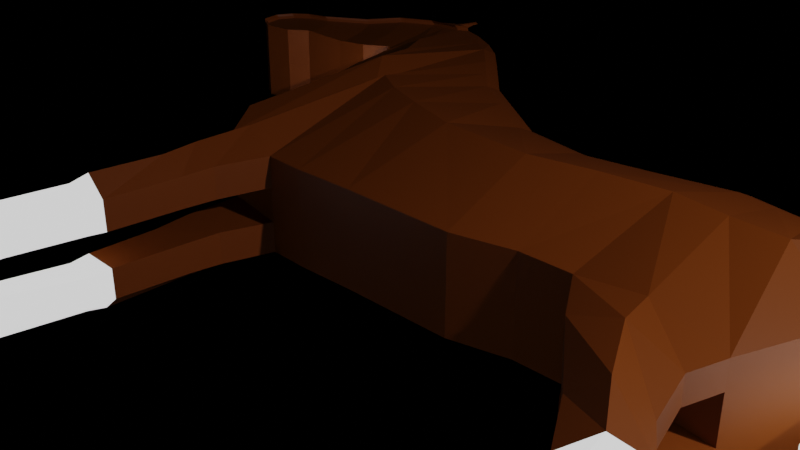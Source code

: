 # Source: cavalo.blend  (saved by Blender 3.3.6; exported with 4.5.12 LTS)
import bpy
from mathutils import Matrix  # noqa: F401  (used for matrix-valued properties, if any)

bpy.ops.wm.read_factory_settings(use_empty=True)
scene = bpy.context.scene
scene.name = 'Scene'

# ---- collections
col_collection = bpy.data.collections.new('Collection'); scene.collection.children.link(col_collection)

# ---- materials (node trees are filled in below, after node groups)
mat_material_003 = bpy.data.materials.new('Material.003')
mat_material_003.use_transparent_shadow = False
mat_material_005 = bpy.data.materials.new('Material.005')
mat_material_005.use_transparent_shadow = False
mat_material_006 = bpy.data.materials.new('Material.006')
mat_material_006.use_transparent_shadow = False

# ---- material node trees
mat_material_003.use_nodes = True; mat_material_003.node_tree.nodes.clear()
_N = mat_material_003.node_tree.nodes; _L = mat_material_003.node_tree.links
n0 = _N.new('ShaderNodeBsdfPrincipled'); n0.name = 'Principled BSDF'; n0.location = (10, 300)
n0.distribution = 'GGX'
n0.subsurface_method = 'RANDOM_WALK_SKIN'
n0.inputs[0].default_value = (0.2738, 0.061, 0.004149, 1.0)
n0.inputs[3].default_value = 1.45
n0.inputs[27].default_value = (0.0, 0.0, 0.0, 1.0)
n0.inputs[28].default_value = 1.0
n1 = _N.new('ShaderNodeOutputMaterial'); n1.name = 'Material Output'; n1.location = (300, 300)
_L.new(n0.outputs[0], n1.inputs[0])
n1.is_active_output = True
mat_material_005.use_nodes = True; mat_material_005.node_tree.nodes.clear()
_N = mat_material_005.node_tree.nodes; _L = mat_material_005.node_tree.links
n0 = _N.new('ShaderNodeBsdfPrincipled'); n0.name = 'Principled BSDF'; n0.location = (10, 300)
n0.distribution = 'GGX'
n0.subsurface_method = 'RANDOM_WALK_SKIN'
n0.inputs[0].default_value = (0.04696, 0.04696, 0.04696, 1.0)
n0.inputs[3].default_value = 1.45
n0.inputs[28].default_value = 1.0
n1 = _N.new('ShaderNodeOutputMaterial'); n1.name = 'Material Output'; n1.location = (300, 300)
_L.new(n0.outputs[0], n1.inputs[0])
n1.is_active_output = True
mat_material_006.use_nodes = True; mat_material_006.node_tree.nodes.clear()
_N = mat_material_006.node_tree.nodes; _L = mat_material_006.node_tree.links
n0 = _N.new('ShaderNodeBsdfPrincipled'); n0.name = 'Principled BSDF'; n0.location = (10, 300)
n0.distribution = 'GGX'
n0.subsurface_method = 'RANDOM_WALK_SKIN'
n0.inputs[0].default_value = (0.0, 0.0, 0.0, 1.0)
n0.inputs[3].default_value = 1.45
n0.inputs[27].default_value = (0.0, 0.0, 0.0, 1.0)
n0.inputs[28].default_value = 1.0
n1 = _N.new('ShaderNodeOutputMaterial'); n1.name = 'Material Output'; n1.location = (300, 300)
_L.new(n0.outputs[0], n1.inputs[0])
n1.is_active_output = True

# ---- cameras
cam_camera = bpy.data.cameras.new('Camera')
cam_camera.clip_end = 100.0
cam_camera.ortho_scale = 7.314

# ---- lights
light_light = bpy.data.lights.new('Light', 'POINT')
light_light.transmission_factor = 0.0
light_light.energy = 1000.0
light_light.shadow_soft_size = 0.1
light_light.shadow_maximum_resolution = 0.006
light_light.use_absolute_resolution = True

# ---- meshes
me_plane = bpy.data.meshes.new('Plane')
me_plane.from_pydata([(0.8119, 0.3427, 0.139), (0.9576, 0.3485, 0.139), (0.7537, 0.9037, 0.139), (0.9751, 0.9561, 0.139), (0.6433, 0.2962, 0.139), (0.5561, 0.863, 0.139), (0.3178, 0.2846, 0.139), (0.3352, 0.8921, 0.139), (0.1434, 0.273, 0.139), (0.1725, 0.9967, 0.139), (0.02715, 0.273, 0.139), (0.04459, 1.078, 0.139), (-0.1821, 0.3078, 0.139), (-0.1182, 1.247, 0.139), (-0.2693, 0.4299, 0.1581), (-0.2112, 1.339, 0.139), (-0.2751, 0.6624, 0.154), (-0.2925, 1.397, 0.1296), (-0.3681, 0.9065, 0.147), (-0.3855, 1.444, 0.1252), (-0.432, 1.122, 0.139), (-0.4553, 1.467, 0.1257), (-0.4785, 1.162, 0.1192), (-0.5715, 1.467, 0.1192), (-0.5483, 1.116, 0.1192), (-0.6762, 1.409, 0.1192), (-0.6587, 1.104, 0.1109), (-0.7634, 1.327, 0.1109), (-0.7974, 1.08, 0.1219), (-0.8672, 1.216, 0.1219), (-0.8555, 1.034, 0.1219), (-0.9311, 1.19, 0.1227), (-0.9485, 1.017, 0.1219), (-0.9834, 1.153, 0.121), (-0.9947, 1.042, 0.1219), (-1.008, 1.103, 0.1213), (1.353, 0.3078, 0.139), (1.184, 0.927, 0.139), (1.446, 0.5791, 0.139), (1.311, 0.8411, 0.139), (1.446, 0.6921, 0.139), (1.392, 0.8119, 0.139), (0.8119, 0.3427, 0.0), (0.9576, 0.3485, 0.0), (0.7537, 0.9593, 0.0), (0.9751, 1.012, 0.0), (0.6433, 0.2962, 0.0), (0.5561, 0.9186, 0.0), (0.3178, 0.2846, 0.0), (0.3352, 0.9477, 0.0), (0.1434, 0.273, 0.0), (0.1725, 1.052, 0.0), (0.02715, 0.273, 0.0), (0.04459, 1.134, 0.0), (-0.1821, 0.3078, 0.0), (-0.1182, 1.302, 0.0), (-0.2693, 0.4299, 0.0), (-0.2112, 1.395, 0.0), (-0.2751, 0.6624, 0.0), (-0.2925, 1.453, 0.0), (-0.3681, 0.9065, 0.0), (-0.3855, 1.5, 0.0), (-0.432, 1.122, 0.0), (-0.4553, 1.523, 0.0), (-0.4785, 1.162, 0.0), (-0.5715, 1.523, 0.0), (-0.5483, 1.116, 0.0), (-0.6762, 1.465, 0.0), (-0.6587, 1.104, 0.0), (-0.7634, 1.384, 0.0), (-0.7982, 1.081, 0.0), (-0.868, 1.273, 0.0), (-0.8564, 1.034, 0.0), (-0.9261, 1.227, 0.0), (-0.9494, 1.017, 0.0), (-0.9901, 1.174, 0.0), (-0.9901, 1.04, 0.0), (-1.013, 1.116, 0.0), (1.353, 0.3078, 0.0), (1.184, 0.9826, 0.0), (1.446, 0.5791, 0.0), (1.311, 0.8967, 0.0), (1.446, 0.6921, 0.0), (1.392, 0.8119, 0.0), (-0.1708, 0.1367, 0.139), (-0.01474, 0.1298, 0.139), (1.424, -0.5596, 0.06454), (1.354, -0.6286, 0.0531), (-0.1517, 0.02178, 0.1361), (-0.02422, 0.03816, 0.1361), (1.431, -0.4893, 0.06473), (1.437, -0.03872, 0.06062), (-0.1569, -0.1686, 0.1361), (-0.03913, -0.1716, 0.1361), (1.439, -0.254, 0.06417), (1.372, -0.6825, 0.05897), (-0.1535, -0.2231, 0.1361), (-0.04051, -0.2213, 0.1361), (1.31, -0.6839, 0.06112), (-0.1648, -0.4159, 0.1361), (-0.08572, -0.4092, 0.1361), (-0.1923, -0.5287, 0.1361), (-0.09391, -0.5317, 0.1361), (-0.2527, -0.6065, 0.1361), (-0.1639, -0.5949, 0.1361), (1.248, -0.6854, 0.06882), (1.303, -0.1385, 0.05245), (-0.2909, -0.6772, 0.1361), (-0.1537, -0.6656, 0.1361), (1.264, -0.646, 0.05713), (1.356, -0.4922, 0.04966), (1.051, 0.2092, 0.139), (1.325, 0.2073, 0.139), (1.214, 0.001252, 0.139), (1.372, 0.0526, 0.139), (1.303, -0.1385, 0.139), (1.437, -0.03872, 0.139), (1.359, -0.2714, 0.139), (1.439, -0.254, 0.139), (1.356, -0.4922, 0.139), (1.431, -0.4893, 0.139), (1.334, -0.5528, 0.139), (1.424, -0.5596, 0.139), (1.264, -0.646, 0.139), (1.354, -0.6286, 0.139), (1.248, -0.6854, 0.139), (1.372, -0.6825, 0.139), (0.8119, 0.3427, 0.1119), (0.6433, 0.2962, 0.1119), (-0.432, 1.122, 0.1119), (-0.4785, 1.162, 0.0), (1.311, 0.8967, 0.1119), (1.392, 0.8119, 0.1119), (-0.2112, 1.395, 0.1119), (-0.1182, 1.302, 0.1119), (-0.9901, 1.174, 0.0), (-0.9261, 1.227, 0.0), (-0.1821, 0.3078, 0.1119), (-0.2693, 0.4299, 0.1119), (-0.8564, 1.034, 0.0), (-0.9494, 1.017, 0.0), (0.3352, 0.9477, 0.1119), (0.5561, 0.9186, 0.1119), (-0.6762, 1.465, 0.0), (-0.5715, 1.523, 0.0), (-0.9956, 1.042, 0.0), (-1.013, 1.116, 0.0), (0.3178, 0.2846, 0.1119), (-0.5483, 1.116, 0.0), (-0.2925, 1.453, 0.1119), (-0.2751, 0.6624, 0.1119), (0.1725, 1.052, 0.1119), (-0.7634, 1.384, 0.0), (0.1434, 0.273, 0.1119), (-0.6587, 1.104, 0.0), (-0.3855, 1.5, 0.1119), (1.353, 0.3078, 0.1119), (0.9576, 0.3485, 0.1119), (-0.3681, 0.9065, 0.1119), (0.9751, 1.012, 0.1119), (1.184, 0.9826, 0.1119), (0.04459, 1.134, 0.1119), (-0.868, 1.273, 0.0), (0.02715, 0.273, 0.1119), (-0.7982, 1.081, 0.0), (-0.4553, 1.523, 0.1119), (1.446, 0.5791, 0.1119), (0.7537, 0.9593, 0.1119), (1.446, 0.6921, 0.1119), (-0.1708, 0.1367, 0.1119), (-0.01474, 0.1298, 0.1119), (-0.1517, 0.02178, 0.1106), (-0.02422, 0.03816, 0.1106), (-0.1569, -0.1686, 0.1106), (-0.03913, -0.1716, 0.1106), (-0.1535, -0.2231, 0.1106), (-0.04051, -0.2213, 0.1106), (-0.1648, -0.4159, 0.1106), (-0.08572, -0.4092, 0.1106), (-0.1923, -0.5287, 0.1106), (-0.09391, -0.5317, 0.1106), (-0.2527, -0.6065, 0.1106), (-0.1639, -0.5949, 0.1106), (-0.2909, -0.6772, 0.1106), (-0.1537, -0.6656, 0.1106), (1.325, 0.2073, 0.1119), (1.051, 0.2092, 0.1119), (1.372, 0.0526, 0.1119), (1.214, 0.001252, 0.1119), (1.437, -0.03872, 0.1119), (1.303, -0.1385, 0.1119), (1.439, -0.254, 0.1119), (1.359, -0.2714, 0.1119), (1.431, -0.4893, 0.1119), (1.356, -0.4922, 0.1119), (1.424, -0.5596, 0.1119), (1.334, -0.5528, 0.1119), (1.354, -0.6286, 0.1119), (1.264, -0.646, 0.1119), (1.372, -0.6825, 0.1119), (1.248, -0.6854, 0.1119), (0.7828, 0.651, 0.225), (0.9663, 0.6801, 0.225), (0.5997, 0.6074, 0.225), (0.3265, 0.6161, 0.225), (0.1579, 0.6626, 0.225), (0.03587, 0.7033, 0.225), (-0.1501, 0.8051, 0.1754), (-0.2402, 0.9126, 0.2048), (-0.2838, 1.058, 0.1857), (-0.3768, 1.203, 0.1661), (-0.4437, 1.322, 0.1324), (-0.525, 1.343, 0.1192), (-0.6122, 1.29, 0.1192), (-0.7111, 1.244, 0.1109), (-0.8323, 1.177, 0.1219), (-0.8904, 1.13, 0.1219), (-0.9689, 1.095, 0.1219), (-1.001, 1.078, 0.1219), (1.269, 0.6452, 0.2319), (1.378, 0.7379, 0.2319), (1.419, 0.752, 0.139), (0.7828, 0.651, 0.0), (0.9663, 0.6801, 0.0), (0.5997, 0.6074, 0.0), (0.3265, 0.6161, 0.0), (0.1579, 0.6626, 0.0), (0.03587, 0.7033, 0.0), (-0.1501, 0.8051, 0.0), (-0.2402, 0.9126, 0.0), (-0.2838, 1.058, 0.0), (-0.3768, 1.203, 0.0), (-0.4437, 1.322, 0.0), (-0.525, 1.343, 0.0), (-0.6122, 1.29, 0.0), (-0.7111, 1.244, 0.0), (-0.8331, 1.177, 0.0), (-0.8912, 1.131, 0.0), (-0.9697, 1.096, 0.0), (-1.002, 1.078, 0.0), (1.269, 0.6452, 0.0), (1.378, 0.7379, 0.0), (1.419, 0.752, 0.0), (1.419, 0.752, 0.1119), (-1.002, 1.078, 0.0), (-0.03679, 1.162, 0.139), (-0.07747, 0.2904, 0.1906), (-0.03679, 1.218, 0.0), (-0.07747, 0.2904, 0.0), (-0.09277, 0.1332, 0.1835), (-0.08795, 0.02997, 0.1794), (-0.09802, -0.1701, 0.1865), (-0.09699, -0.2222, 0.1749), (1.359, -0.2714, 0.06043), (-0.1252, -0.4125, 0.1749), (1.334, -0.5528, 0.0518), (-0.1431, -0.5302, 0.1749), (1.051, 0.2092, 0.06269), (-0.2083, -0.6007, 0.1749), (0.9576, 0.3485, 0.05713), (-0.2223, -0.6714, 0.1749), (1.214, 0.001252, 0.06391), (-0.2223, -0.6714, 0.1106), (-0.03679, 1.218, 0.1119), (-0.05713, 0.7542, 0.0), (-0.05713, 0.7542, 0.225), (1.155, 0.3282, 0.1778), (1.08, 0.9415, 0.139), (1.155, 0.3282, 0.0), (1.08, 0.9971, 0.0), (1.188, 0.2083, 0.1926), (1.293, 0.02692, 0.2048), (1.37, -0.08861, 0.1899), (1.399, -0.2627, 0.1778), (1.394, -0.4907, 0.1778), (1.379, -0.5562, 0.1778), (1.309, -0.6373, 0.1778), (1.31, -0.6839, 0.1778), (1.31, -0.6839, 0.1119), (1.08, 0.9971, 0.1119), (1.117, 0.6626, 0.0), (1.117, 0.6626, 0.225), (-0.5134, 1.467, 0.1224), (-0.4553, 1.142, 0.1291), (-0.5134, 1.523, 0.0), (-0.4553, 1.142, 0.0), (-0.5134, 1.523, 0.1089), (-0.4553, 1.142, 0.1002), (-0.4844, 1.333, 0.0), (-0.4844, 1.333, 0.1258), (-0.5134, 1.523, 0.09825), (-0.4967, 1.523, 0.1097), (-0.4964, 1.523, 0.09801), (-0.5134, 1.616, 0.1089), (-0.5067, 1.616, 0.1099), (-0.4967, 1.616, 0.1097), (-0.504, 1.616, 0.1098), (-0.52, 1.518, 0.1221), (-0.5033, 1.518, 0.123), (-0.5069, 1.616, 0.1143), (-0.5042, 1.616, 0.1145), (-0.5195, 1.47, 0.1299), (-0.5776, 1.47, 0.1267), (-0.6822, 1.412, 0.1267), (-0.7694, 1.331, 0.1184), (-0.8732, 1.22, 0.1294), (-0.9372, 1.194, 0.1302), (-0.9894, 1.157, 0.1285), (-1.007, 1.081, 0.1294), (-1.001, 1.046, 0.1294), (-1.014, 1.106, 0.1288), (-0.9322, 1.23, 0.0), (-0.5776, 1.527, 0.0), (-1.019, 1.12, 0.0), (-0.9961, 1.178, 0.0), (-0.6822, 1.469, 0.0), (-1.002, 1.046, 0.0), (-0.7694, 1.387, 0.0), (-0.874, 1.277, 0.0), (-0.4613, 1.47, 0.1332), (-0.4613, 1.527, 0.1194), (-0.5028, 1.527, 0.1173), (-1.008, 1.082, 0.0), (-0.5195, 1.527, 0.1164), (-0.4621, 1.137, 0.1362), (-0.4388, 1.117, 0.1461), (-0.5551, 1.111, 0.1262), (-0.4854, 1.158, 0.1262), (-0.6655, 1.1, 0.118), (-0.8042, 1.076, 0.1289), (-0.8623, 1.029, 0.1289), (-0.9554, 1.012, 0.1289), (-1.002, 1.037, 0.129), (-0.4854, 1.158, 0.0), (-0.9562, 1.012, 0.0), (-0.5551, 1.111, 0.0), (-0.6655, 1.1, 0.0), (-0.805, 1.076, 0.0), (-0.4388, 1.117, 0.119), (-0.8632, 1.03, 0.0), (-1.002, 1.038, 0.0), (-0.4621, 1.137, 0.1072), (-0.5263, 1.466, 0.137), (-0.5844, 1.466, 0.1337), (-0.689, 1.408, 0.1337), (-0.7762, 1.326, 0.1255), (-0.88, 1.215, 0.1364), (-0.944, 1.19, 0.1373), (-0.9962, 1.153, 0.1356), (-1.014, 1.077, 0.1364), (-1.008, 1.041, 0.1365), (-1.02, 1.102, 0.1359), (-0.939, 1.226, 0.0), (-0.5844, 1.522, 0.0), (-1.026, 1.115, 0.0), (-1.003, 1.173, 0.0), (-0.689, 1.464, 0.0), (-1.008, 1.042, 0.0), (-0.7762, 1.383, 0.0), (-0.8808, 1.272, 0.0), (-0.4681, 1.466, 0.1403), (-0.4681, 1.522, 0.1265), (-0.5096, 1.522, 0.1243), (-1.015, 1.077, 0.0), (-0.5263, 1.522, 0.1235), (1.308, 0.901, 0.0), (1.242, 0.9934, 0.0), (1.308, 0.901, 0.1119), (1.242, 0.9934, 0.1119), (1.34, 0.9183, 0.0), (1.354, 0.9887, 0.0), (1.34, 0.9183, 0.1119), (1.354, 0.9887, 0.1119), (1.406, 0.9161, 0.0), (1.455, 0.9948, 0.0), (1.406, 0.9161, 0.1119), (1.455, 0.9948, 0.1119), (1.465, 0.8709, 0.0), (1.558, 0.9742, 0.0), (1.465, 0.8709, 0.1119), (1.558, 0.9742, 0.1119), (1.488, 0.7898, 0.0), (1.628, 0.9286, 0.0), (1.488, 0.7898, 0.1119), (1.628, 0.9286, 0.1119), (1.502, 0.7075, 0.0), (1.685, 0.819, 0.0), (1.502, 0.7075, 0.1119), (1.685, 0.819, 0.1119), (1.538, 0.5656, 0.0), (1.662, 0.6236, 0.0), (1.538, 0.5656, 0.1075), (1.662, 0.6236, 0.1075), (1.532, 0.4345, 0.0), (1.662, 0.4378, 0.0), (1.532, 0.4345, 0.1082), (1.662, 0.4378, 0.1082), (1.547, 0.2146, 0.0), (1.619, 0.2153, 0.0), (1.547, 0.2146, 0.1035), (1.619, 0.2153, 0.1035), (-0.2527, -0.6065, 0.05795), (-0.1535, -0.2231, 0.06084), (-0.1821, 0.3078, 0.05646), (-0.1708, 0.1367, 0.05237), (-0.1923, -0.5287, 0.05571), (-0.1569, -0.1686, 0.05454), (-0.2909, -0.6772, 0.05495), (-0.1648, -0.4159, 0.04632), (-0.1517, 0.02178, 0.05074), (-0.2693, 0.4299, 0.05283), (-0.1537, -0.6656, 0.04811), (-0.08572, -0.4092, 0.04829), (-0.02422, 0.03816, 0.04865), (-0.1648, -0.4159, 0.04711), (-0.09391, -0.5317, 0.04627), (-0.03913, -0.1716, 0.04969), (0.02715, 0.273, 0.05019), (-0.164, -0.4026, 0.04733), (-0.1639, -0.5949, 0.0507), (-0.04051, -0.2213, 0.05518), (-0.01474, 0.1298, 0.04757), (-0.1666, -0.4236, 0.04696), (-0.2223, -0.6714, 0.04728), (1.372, 0.0526, 0.0632), (1.325, 0.2073, 0.06443), (1.353, 0.3078, 0.06457)], [(284, 292)], [(201, 2, 3, 202), (201, 203, 5, 2), (203, 204, 7, 5), (204, 205, 9, 7), (205, 206, 11, 9), (265, 207, 13, 245), (207, 208, 15, 13), (208, 209, 17, 15), (209, 210, 19, 17), (210, 211, 21, 19), (289, 212, 23, 282), (212, 213, 25, 23), (213, 214, 27, 25), (214, 215, 29, 27), (215, 216, 31, 29), (216, 217, 33, 31), (217, 218, 35, 33), (281, 219, 36, 266), (219, 220, 38, 36), (220, 221, 40, 38), (222, 223, 45, 44), (222, 44, 47, 224), (224, 47, 49, 225), (225, 49, 51, 226), (226, 51, 53, 227), (264, 247, 55, 228), (228, 55, 57, 229), (229, 57, 59, 230), (230, 59, 61, 231), (231, 61, 63, 232), (288, 284, 65, 233), (233, 65, 67, 234), (234, 67, 69, 235), (235, 69, 71, 236), (236, 71, 73, 237), (237, 73, 75, 238), (238, 75, 77, 239), (280, 268, 78, 240), (240, 78, 80, 241), (241, 80, 82, 242), (128, 127, 42, 46), (287, 129, 62, 285), (132, 131, 81, 83), (134, 133, 57, 55), (136, 135, 75, 73), (138, 137, 403, 410), (140, 139, 72, 74), (142, 141, 49, 47), (144, 143, 67, 65), (244, 145, 76, 239), (147, 128, 46, 48), (148, 130, 64, 66), (133, 149, 59, 57), (135, 146, 77, 75), (150, 138, 410, 56, 58), (145, 140, 74, 76), (141, 151, 51, 49), (143, 152, 69, 67), (153, 147, 48, 50), (154, 148, 66, 68), (149, 155, 61, 59), (266, 36, 112, 270), (158, 150, 58, 60), (279, 159, 45, 269), (151, 161, 53, 51), (152, 162, 71, 69), (127, 157, 259, 43, 42), (163, 153, 50, 52, 417), (164, 154, 68, 70), (155, 165, 63, 61), (156, 166, 80, 78, 426), (159, 167, 44, 45), (129, 158, 60, 62), (131, 160, 368, 367), (263, 134, 55, 247), (162, 136, 73, 71), (243, 132, 83, 242), (163, 417, 421, 170), (139, 164, 70, 72), (167, 142, 47, 44), (286, 144, 65, 284, 290), (166, 168, 82, 80), (169, 84, 88, 171), (261, 257, 186, 188), (137, 12, 84, 169), (246, 10, 85, 249), (171, 88, 92, 173), (249, 85, 89, 250), (170, 421, 413, 172), (109, 255, 196, 198), (174, 416, 420, 176), (250, 89, 93, 251), (172, 413, 416, 174), (253, 106, 190, 192), (175, 96, 99, 177), (255, 110, 194, 196), (173, 92, 96, 175), (251, 93, 97, 252), (254, 100, 102, 256), (252, 97, 100, 254), (176, 420, 412, 178), (105, 109, 198, 200), (180, 415, 419, 182), (178, 412, 415, 180), (177, 99, 101, 179), (181, 103, 107, 183), (179, 101, 103, 181), (256, 102, 104, 258), (262, 184, 411, 423), (258, 104, 108, 260), (182, 419, 411, 184), (54, 56, 410, 403), (157, 1, 111, 186), (156, 426, 425, 185), (187, 424, 91, 189), (185, 425, 424, 187), (270, 112, 114, 271), (186, 111, 113, 188), (190, 115, 117, 192), (271, 114, 116, 272), (188, 113, 115, 190), (191, 94, 90, 193), (189, 91, 94, 191), (272, 116, 118, 273), (193, 90, 86, 195), (273, 118, 120, 274), (192, 117, 119, 194), (196, 121, 123, 198), (274, 120, 122, 275), (194, 119, 121, 196), (197, 87, 95, 199), (195, 86, 87, 197), (275, 122, 124, 276), (278, 199, 95, 98), (276, 124, 126, 277), (198, 123, 125, 200), (277, 126, 199, 278), (122, 195, 197, 124), (124, 197, 199, 126), (120, 193, 195, 122), (116, 189, 191, 118), (118, 191, 193, 120), (112, 185, 187, 114), (114, 187, 189, 116), (36, 156, 185, 112), (104, 182, 184, 108), (260, 108, 184, 262), (414, 422, 408), (100, 178, 180, 102), (102, 180, 182, 104), (97, 176, 178, 100), (89, 172, 174, 93), (93, 174, 176, 97), (85, 170, 172, 89), (414, 418, 402, 175, 177), (38, 40, 168, 166), (23, 25, 303, 302), (2, 5, 142, 167), (310, 308, 349, 351), (10, 163, 170, 85), (221, 41, 132, 243), (218, 34, 309, 308), (245, 13, 134, 263), (39, 37, 160, 131), (20, 18, 158, 129), (3, 2, 167, 159), (36, 38, 166, 156), (19, 21, 165, 155), (28, 26, 328, 329), (10, 8, 153, 163), (0, 1, 157, 127), (286, 291, 321, 323), (9, 11, 161, 151), (267, 3, 159, 279), (18, 16, 150, 158), (17, 19, 155, 149), (145, 34, 332, 340), (8, 6, 147, 153), (165, 21, 319, 320), (7, 9, 151, 141), (314, 311, 352, 355), (16, 14, 138, 150), (146, 135, 314, 313), (15, 17, 149, 133), (315, 312, 353, 356), (6, 4, 128, 147), (27, 29, 305, 304), (31, 33, 307, 306), (5, 7, 141, 142), (164, 139, 339, 337), (14, 12, 137, 138), (282, 23, 302, 301), (13, 15, 133, 134), (41, 39, 131, 132), (322, 313, 354, 363), (4, 0, 127, 128), (21, 282, 301, 319), (40, 221, 243, 168), (168, 243, 242, 82), (146, 244, 239, 77), (81, 241, 242, 83), (79, 240, 241, 81), (269, 280, 240, 79), (74, 238, 239, 76), (72, 237, 238, 74), (70, 236, 237, 72), (68, 235, 236, 70), (66, 234, 235, 68), (64, 233, 234, 66), (285, 288, 233, 64), (60, 231, 232, 62), (58, 230, 231, 60), (56, 229, 230, 58), (54, 228, 229, 56), (248, 264, 228, 54), (50, 226, 227, 52), (48, 225, 226, 50), (46, 224, 225, 48), (42, 222, 224, 46), (42, 43, 223, 222), (39, 41, 221, 220), (37, 39, 220, 219), (267, 37, 219, 281), (32, 34, 218, 217), (30, 32, 217, 216), (28, 30, 216, 215), (26, 28, 215, 214), (24, 26, 214, 213), (22, 24, 213, 212), (283, 22, 212, 289), (18, 20, 211, 210), (16, 18, 210, 209), (14, 16, 209, 208), (12, 14, 208, 207), (246, 12, 207, 265), (8, 10, 206, 205), (6, 8, 205, 204), (4, 6, 204, 203), (0, 4, 203, 201), (0, 201, 202, 1), (10, 246, 265, 206), (52, 227, 264, 248), (11, 245, 263, 161), (107, 260, 262, 183), (248, 54, 403, 417, 52), (103, 258, 260, 107), (183, 262, 423, 407), (101, 256, 258, 103), (415, 405, 401, 419), (405, 415, 412, 418, 408, 422), (418, 412, 420, 402), (96, 252, 254, 99), (99, 254, 256, 101), (92, 251, 252, 96), (420, 416, 406, 402), (416, 413, 409, 406), (88, 250, 251, 92), (421, 404, 409, 413), (84, 249, 250, 88), (12, 246, 249, 84), (404, 421, 417, 403), (161, 263, 247, 53), (227, 53, 247, 264), (206, 265, 245, 11), (3, 267, 281, 202), (45, 223, 280, 269), (37, 267, 279, 160), (125, 277, 278, 200), (123, 276, 277, 125), (200, 278, 98, 105), (121, 275, 276, 123), (119, 274, 275, 121), (117, 273, 274, 119), (115, 272, 273, 117), (113, 271, 272, 115), (111, 270, 271, 113), (160, 279, 269, 79), (1, 266, 270, 111), (223, 43, 268, 280), (202, 281, 266, 1), (20, 283, 289, 211), (62, 232, 288, 285), (20, 129, 338, 325), (145, 244, 322, 316), (165, 291, 292, 290, 284, 63), (130, 287, 285, 64), (232, 63, 284, 288), (211, 289, 282, 21), (290, 292, 296, 294), (294, 296, 295, 293), (286, 290, 294, 293), (292, 291, 295, 296), (286, 293, 299, 297), (298, 297, 299, 300), (291, 286, 297, 298), (295, 291, 298, 300), (293, 295, 300, 299), (130, 148, 335, 333), (129, 287, 341, 338), (26, 24, 326, 328), (313, 314, 355, 354), (307, 310, 351, 348), (317, 315, 356, 358), (34, 32, 331, 332), (308, 309, 350, 349), (154, 164, 337, 336), (318, 317, 358, 359), (136, 162, 318, 311), (35, 218, 308, 310), (33, 35, 310, 307), (135, 136, 311, 314), (144, 286, 323, 312), (34, 145, 316, 309), (29, 31, 306, 305), (152, 143, 315, 317), (291, 165, 320, 321), (162, 152, 317, 318), (244, 146, 313, 322), (25, 27, 304, 303), (143, 144, 312, 315), (330, 329, 337, 339), (329, 328, 336, 337), (328, 326, 335, 336), (332, 331, 334, 340), (326, 327, 333, 335), (331, 330, 339, 334), (324, 325, 338, 341), (327, 324, 341, 333), (342, 343, 353, 364), (346, 347, 352, 359), (345, 346, 359, 358), (344, 345, 358, 356), (348, 351, 354, 355), (349, 350, 357, 363), (343, 344, 356, 353), (347, 348, 355, 352), (351, 349, 363, 354), (360, 342, 364, 362, 361), (316, 322, 363, 357), (309, 316, 357, 350), (139, 140, 334, 339), (301, 302, 343, 342), (148, 154, 336, 335), (30, 28, 329, 330), (302, 303, 344, 343), (319, 301, 342, 360), (283, 20, 325, 324), (303, 304, 345, 344), (312, 323, 364, 353), (320, 319, 360, 361), (304, 305, 346, 345), (32, 30, 330, 331), (321, 320, 361, 362), (305, 306, 347, 346), (323, 321, 362, 364), (22, 283, 324, 327), (140, 145, 340, 334), (311, 318, 359, 352), (287, 130, 333, 341), (24, 22, 327, 326), (306, 307, 348, 347), (367, 368, 372, 371), (81, 131, 367, 365), (79, 81, 365, 366), (160, 79, 366, 368), (372, 370, 374, 376), (365, 367, 371, 369), (368, 366, 370, 372), (366, 365, 369, 370), (375, 376, 380, 379), (370, 369, 373, 374), (371, 372, 376, 375), (369, 371, 375, 373), (380, 378, 382, 384), (373, 375, 379, 377), (376, 374, 378, 380), (374, 373, 377, 378), (382, 381, 385, 386), (378, 377, 381, 382), (379, 380, 384, 383), (377, 379, 383, 381), (387, 388, 392, 391), (383, 384, 388, 387), (381, 383, 387, 385), (384, 382, 386, 388), (392, 390, 394, 396), (385, 387, 391, 389), (388, 386, 390, 392), (386, 385, 389, 390), (395, 396, 400, 399), (390, 389, 393, 394), (391, 392, 396, 395), (389, 391, 395, 393), (399, 400, 398, 397), (393, 395, 399, 397), (396, 394, 398, 400), (394, 393, 397, 398), (106, 261, 188, 190), (404, 403, 137, 169), (405, 422, 414, 177, 179), (402, 406, 173, 175), (409, 404, 169, 171), (401, 405, 179, 181), (408, 418, 414), (406, 409, 171, 173), (407, 401, 181, 183), (110, 253, 192, 194), (257, 259, 157, 186), (259, 257, 425, 426), (426, 78, 43, 259), (257, 261, 424, 425), (261, 106, 91, 424), (94, 91, 106, 253), (90, 94, 253, 110), (86, 90, 110, 255), (109, 255, 110, 90, 86, 87), (95, 87, 109, 105, 98), (423, 411, 419, 401, 407)])
me_plane.polygons.foreach_set('material_index', [0, 0, 0, 0, 0, 0, 0, 0, 0, 0, 0, 0, 0, 0, 0, 0, 0, 0, 0, 0, 0, 0, 0, 0, 0, 0, 0, 0, 0, 0, 0, 0, 0, 0, 0, 0, 0, 0, 0, 0, 0, 0, 0, 0, 0, 0, 0, 0, 0, 0, 0, 0, 0, 0, 1, 0, 0, 0, 0, 0, 0, 0, 1, 0, 0, 0, 0, 0, 0, 0, 0, 0, 1, 1, 0, 0, 0, 0, 0, 0, 0, 0, 0, 0, 0, 0, 0, 0, 0, 1, 1, 0, 0, 1, 1, 1, 1, 1, 1, 1, 1, 2, 1, 1, 1, 2, 1, 1, 2, 2, 2, 0, 0, 0, 0, 0, 0, 0, 1, 0, 0, 1, 1, 1, 1, 1, 1, 1, 1, 1, 0, 1, 1, 2, 2, 2, 2, 1, 0, 1, 1, 1, 0, 0, 0, 2, 2, 1, 1, 1, 1, 0, 1, 0, 1, 0, 0, 0, 0, 0, 0, 0, 0, 0, 0, 0, 0, 0, 0, 0, 0, 0, 0, 0, 0, 0, 0, 0, 0, 0, 0, 0, 0, 0, 0, 0, 0, 0, 0, 0, 0, 0, 0, 0, 0, 0, 0, 0, 0, 0, 0, 0, 0, 0, 0, 0, 0, 0, 0, 0, 0, 0, 0, 0, 0, 0, 0, 0, 0, 0, 0, 0, 0, 0, 0, 0, 0, 0, 0, 0, 0, 0, 0, 0, 0, 0, 0, 0, 0, 0, 0, 0, 0, 2, 0, 2, 2, 1, 1, 1, 1, 1, 1, 1, 1, 0, 0, 0, 0, 0, 0, 0, 0, 0, 0, 0, 0, 2, 2, 2, 1, 1, 1, 1, 0, 0, 0, 0, 0, 0, 0, 0, 0, 0, 0, 0, 0, 0, 0, 0, 0, 0, 0, 0, 0, 0, 0, 0, 0, 0, 0, 0, 0, 0, 0, 0, 0, 0, 0, 0, 0, 0, 0, 0, 0, 0, 0, 0, 0, 0, 0, 0, 0, 0, 0, 0, 0, 0, 0, 0, 0, 0, 0, 0, 0, 0, 0, 0, 0, 0, 0, 0, 0, 0, 0, 0, 0, 0, 0, 0, 0, 0, 0, 0, 0, 0, 0, 0, 0, 0, 0, 1, 0, 1, 1, 1, 1, 1, 1, 1, 1, 1, 1, 1, 1, 1, 1, 1, 1, 1, 1, 1, 1, 1, 1, 1, 1, 1, 1, 1, 1, 1, 1, 1, 1, 1, 1, 0, 0, 1, 1, 0, 1, 1, 0, 2, 1, 0, 0, 0, 0, 0, 1, 1, 1, 1, 2, 2])
_uv = me_plane.uv_layers.new(name='UVMap')
_uv.uv.foreach_set('vector', [0.0, 0.5, 0.0, 1.0, 1.0, 1.0, 1.0, 0.5, 0.0, 0.5, 0.0, 0.5, 0.0, 1.0, 0.0, 1.0, 0.0, 0.5, 0.0, 0.5, 0.0, 1.0, 0.0, 1.0, 0.0, 0.5, 0.0, 0.5, 0.0, 1.0, 0.0, 1.0, 0.0, 0.5, 0.0, 0.5, 0.0, 1.0, 0.0, 1.0, 0.0, 0.5, 0.0, 0.5, 0.0, 1.0, 0.0, 1.0, 0.0, 0.5, 0.0, 0.5, 0.0, 1.0, 0.0, 1.0, 0.0, 0.5, 0.0, 0.5, 0.0, 1.0, 0.0, 1.0, 0.0, 0.5, 0.0, 0.5, 0.0, 1.0, 0.0, 1.0, 0.0, 0.5, 0.0, 0.5, 0.0, 1.0, 0.0, 1.0, 0.0, 0.5, 0.0, 0.5, 0.0, 1.0, 0.0, 1.0, 0.0, 0.5, 0.0, 0.5, 0.0, 1.0, 0.0, 1.0, 0.0, 0.5, 0.0, 0.5, 0.0, 1.0, 0.0, 1.0, 0.0, 0.5, 0.0, 0.5, 0.0, 1.0, 0.0, 1.0, 0.0, 0.5, 0.0, 0.5, 0.0, 1.0, 0.0, 1.0, 0.0, 0.5, 0.0, 0.5, 0.0, 1.0, 0.0, 1.0, 0.0, 0.5, 0.0, 0.5, 0.0, 1.0, 0.0, 1.0, 1.0, 0.5, 1.0, 0.5, 1.0, 0.0, 1.0, 0.0, 1.0, 0.5, 1.0, 0.5, 1.0, 0.0, 1.0, 0.0, 1.0, 0.5, 1.0, 0.5, 1.0, 0.0, 1.0, 0.0, 0.0, 0.5, 1.0, 0.5, 1.0, 1.0, 0.0, 1.0, 0.0, 0.5, 0.0, 1.0, 0.0, 1.0, 0.0, 0.5, 0.0, 0.5, 0.0, 1.0, 0.0, 1.0, 0.0, 0.5, 0.0, 0.5, 0.0, 1.0, 0.0, 1.0, 0.0, 0.5, 0.0, 0.5, 0.0, 1.0, 0.0, 1.0, 0.0, 0.5, 0.0, 0.5, 0.0, 1.0, 0.0, 1.0, 0.0, 0.5, 0.0, 0.5, 0.0, 1.0, 0.0, 1.0, 0.0, 0.5, 0.0, 0.5, 0.0, 1.0, 0.0, 1.0, 0.0, 0.5, 0.0, 0.5, 0.0, 1.0, 0.0, 1.0, 0.0, 0.5, 0.0, 0.5, 0.0, 1.0, 0.0, 1.0, 0.0, 0.5, 0.0, 0.5, 0.0, 1.0, 0.0, 1.0, 0.0, 0.5, 0.0, 0.5, 0.0, 1.0, 0.0, 1.0, 0.0, 0.5, 0.0, 0.5, 0.0, 1.0, 0.0, 1.0, 0.0, 0.5, 0.0, 0.5, 0.0, 1.0, 0.0, 1.0, 0.0, 0.5, 0.0, 0.5, 0.0, 1.0, 0.0, 1.0, 0.0, 0.5, 0.0, 0.5, 0.0, 1.0, 0.0, 1.0, 0.0, 0.5, 0.0, 0.5, 0.0, 1.0, 0.0, 1.0, 0.0, 0.5, 1.0, 0.5, 1.0, 0.0, 1.0, 0.0, 1.0, 0.5, 1.0, 0.5, 1.0, 0.0, 1.0, 0.0, 1.0, 0.5, 1.0, 0.5, 1.0, 0.0, 1.0, 0.0, 1.0, 0.5, 0.0, 0.0, 0.0, 0.0, 0.0, 0.0, 0.0, 0.0, 0.0, 0.0, 0.0, 0.0, 0.0, 0.0, 0.0, 0.0, 1.0, 1.0, 1.0, 1.0, 1.0, 1.0, 1.0, 1.0, 0.0, 1.0, 0.0, 1.0, 0.0, 1.0, 0.0, 1.0, 0.0, 1.0, 0.0, 1.0, 0.0, 1.0, 0.0, 1.0, 0.0, 0.0, 0.0, 0.0, 0.0, 0.0, 0.0, 0.0, 0.0, 0.0, 0.0, 0.0, 0.0, 0.0, 0.0, 0.0, 0.0, 1.0, 0.0, 1.0, 0.0, 1.0, 0.0, 1.0, 0.0, 1.0, 0.0, 1.0, 0.0, 1.0, 0.0, 1.0, 0.0, 0.5, 0.0, 0.0, 0.0, 0.0, 0.0, 0.5, 0.0, 0.0, 0.0, 0.0, 0.0, 0.0, 0.0, 0.0, 0.0, 0.0, 0.0, 0.0, 0.0, 0.0, 0.0, 0.0, 0.0, 1.0, 0.0, 1.0, 0.0, 1.0, 0.0, 1.0, 0.0, 1.0, 0.0, 1.0, 0.0, 1.0, 0.0, 1.0, 0.0, 0.0, 0.0, 0.0, 0.0, 0.0, 0.0, 0.0, 0.0, 0.0, 0.0, 0.0, 0.0, 0.0, 0.0, 0.0, 0.0, 0.0, 0.0, 1.0, 0.0, 1.0, 0.0, 1.0, 0.0, 1.0, 0.0, 1.0, 0.0, 1.0, 0.0, 1.0, 0.0, 1.0, 0.0, 0.0, 0.0, 0.0, 0.0, 0.0, 0.0, 0.0, 0.0, 0.0, 0.0, 0.0, 0.0, 0.0, 0.0, 0.0, 0.0, 1.0, 0.0, 1.0, 0.0, 1.0, 0.0, 1.0, 1.0, 0.0, 1.0, 0.0, 1.0, 0.0, 1.0, 0.0, 0.0, 0.0, 0.0, 0.0, 0.0, 0.0, 0.0, 0.0, 1.0, 1.0, 1.0, 1.0, 1.0, 1.0, 1.0, 1.0, 0.0, 1.0, 0.0, 1.0, 0.0, 1.0, 0.0, 1.0, 0.0, 1.0, 0.0, 1.0, 0.0, 1.0, 0.0, 1.0, 0.0, 0.0, 1.0, 0.0, 1.0, 0.0, 1.0, 0.0, 0.0, 0.0, 0.0, 0.0, 0.0, 0.0, 0.0, 0.0, 0.0, 0.0, 0.0, 0.0, 0.0, 0.0, 0.0, 0.0, 0.0, 0.0, 0.0, 0.0, 0.0, 1.0, 0.0, 1.0, 0.0, 1.0, 0.0, 1.0, 1.0, 0.0, 1.0, 0.0, 1.0, 0.0, 1.0, 0.0, 1.0, 0.0, 1.0, 1.0, 0.0, 1.0, 0.0, 1.0, 1.0, 1.0, 0.0, 0.0, 0.0, 0.0, 0.0, 0.0, 0.0, 0.0, 1.0, 1.0, 1.0, 1.0, 1.0, 1.0, 1.0, 1.0, 0.0, 1.0, 0.0, 1.0, 0.0, 1.0, 0.0, 1.0, 0.0, 1.0, 0.0, 1.0, 0.0, 1.0, 0.0, 1.0, 1.0, 0.5, 1.0, 1.0, 1.0, 1.0, 1.0, 0.5, 0.0, 0.0, 0.0, 0.0, 0.0, 0.0, 0.0, 0.0, 0.0, 0.0, 0.0, 0.0, 0.0, 0.0, 0.0, 0.0, 0.0, 1.0, 0.0, 1.0, 0.0, 1.0, 0.0, 1.0, 0.0, 1.0, 0.0, 1.0, 0.0, 1.0, 0.0, 1.0, 0.0, 1.0, 1.0, 0.0, 1.0, 0.0, 1.0, 0.0, 1.0, 0.0, 0.0, 0.0, 0.0, 0.0, 0.0, 0.0, 0.0, 0.0, 1.0, 0.0, 1.0, 0.0, 1.0, 0.0, 1.0, 0.0, 0.0, 0.0, 0.0, 0.0, 0.0, 0.0, 0.0, 0.0, 0.0, 0.0, 0.0, 0.0, 0.0, 0.0, 0.0, 0.0, 0.0, 0.0, 0.0, 0.0, 0.0, 0.0, 0.0, 0.0, 0.0, 0.0, 0.0, 0.0, 0.0, 0.0, 0.0, 0.0, 0.0, 0.0, 0.0, 0.0, 0.0, 0.0, 0.0, 0.0, 1.0, 0.0, 1.0, 0.0, 1.0, 0.0, 1.0, 0.0, 0.0, 0.0, 0.0, 0.0, 0.0, 0.0, 0.0, 0.0, 0.0, 0.0, 0.0, 0.0, 0.0, 0.0, 0.0, 0.0, 0.0, 0.0, 0.0, 0.0, 0.0, 0.0, 0.0, 0.0, 1.0, 0.0, 1.0, 0.0, 1.0, 0.0, 1.0, 0.0, 0.0, 0.0, 0.0, 0.0, 0.0, 0.0, 0.0, 0.0, 1.0, 0.0, 1.0, 0.0, 1.0, 0.0, 1.0, 0.0, 0.0, 0.0, 0.0, 0.0, 0.0, 0.0, 0.0, 0.0, 0.0, 0.0, 0.0, 0.0, 0.0, 0.0, 0.0, 0.0, 0.0, 0.0, 0.0, 0.0, 0.0, 0.0, 0.0, 0.0, 0.0, 0.0, 0.0, 0.0, 0.0, 0.0, 0.0, 0.0, 0.0, 0.0, 0.0, 0.0, 0.0, 0.0, 0.0, 0.0, 1.0, 0.0, 1.0, 0.0, 1.0, 0.0, 1.0, 0.0, 0.0, 0.0, 0.0, 0.0, 0.0, 0.0, 0.0, 0.0, 0.0, 0.0, 0.0, 0.0, 0.0, 0.0, 0.0, 0.0, 0.0, 0.0, 0.0, 0.0, 0.0, 0.0, 0.0, 0.0, 0.0, 0.0, 0.0, 0.0, 0.0, 0.0, 0.0, 0.0, 0.0, 0.0, 0.0, 0.0, 0.0, 0.0, 0.0, 0.0, 0.0, 0.0, 0.0, 0.0, 0.0, 0.0, 0.0, 0.0, 0.0, 0.0, 0.0, 0.0, 0.0, 0.0, 0.0, 0.0, 0.0, 0.0, 0.0, 0.0, 0.0, 0.0, 0.0, 0.0, 0.0, 0.0, 0.0, 0.0, 0.0, 0.0, 0.0, 0.0, 0.0, 0.0, 0.0, 0.0, 0.0, 0.0, 0.0, 0.0, 1.0, 0.0, 1.0, 0.0, 1.0, 0.0, 1.0, 0.0, 1.0, 0.0, 1.0, 0.0, 1.0, 0.0, 1.0, 0.0, 1.0, 0.0, 1.0, 0.0, 1.0, 0.0, 1.0, 0.0, 1.0, 0.0, 1.0, 0.0, 1.0, 0.0, 1.0, 0.0, 1.0, 0.0, 1.0, 0.0, 1.0, 0.0, 1.0, 0.0, 1.0, 0.0, 1.0, 0.0, 1.0, 0.0, 1.0, 0.0, 1.0, 0.0, 1.0, 0.0, 1.0, 0.0, 1.0, 0.0, 1.0, 0.0, 1.0, 0.0, 1.0, 0.0, 1.0, 0.0, 1.0, 0.0, 1.0, 0.0, 1.0, 0.0, 1.0, 0.0, 1.0, 0.0, 1.0, 0.0, 1.0, 0.0, 1.0, 0.0, 1.0, 0.0, 1.0, 0.0, 1.0, 0.0, 1.0, 0.0, 1.0, 0.0, 1.0, 0.0, 1.0, 0.0, 1.0, 0.0, 1.0, 0.0, 1.0, 0.0, 1.0, 0.0, 1.0, 0.0, 1.0, 0.0, 1.0, 0.0, 1.0, 0.0, 1.0, 0.0, 1.0, 0.0, 1.0, 0.0, 1.0, 0.0, 1.0, 0.0, 1.0, 0.0, 1.0, 0.0, 1.0, 0.0, 1.0, 0.0, 1.0, 0.0, 1.0, 0.0, 1.0, 0.0, 1.0, 0.0, 1.0, 0.0, 1.0, 0.0, 1.0, 0.0, 1.0, 0.0, 1.0, 0.0, 1.0, 0.0, 1.0, 0.0, 1.0, 0.0, 1.0, 0.0, 1.0, 0.0, 1.0, 0.0, 1.0, 0.0, 1.0, 0.0, 1.0, 0.0, 1.0, 0.0, 1.0, 0.0, 1.0, 0.0, 1.0, 0.0, 1.0, 0.0, 1.0, 0.0, 1.0, 0.0, 1.0, 0.0, 1.0, 0.0, 1.0, 0.0, 1.0, 0.0, 1.0, 0.0, 1.0, 0.0, 1.0, 0.0, 1.0, 0.0, 1.0, 0.0, 1.0, 0.0, 1.0, 0.0, 1.0, 0.0, 1.0, 0.0, 1.0, 0.0, 1.0, 0.0, 1.0, 0.0, 1.0, 0.0, 1.0, 0.0, 1.0, 0.0, 1.0, 0.0, 1.0, 0.0, 1.0, 0.0, 1.0, 0.0, 1.0, 0.0, 1.0, 0.0, 1.0, 0.0, 1.0, 0.0, 1.0, 0.0, 1.0, 0.0, 1.0, 0.0, 1.0, 0.0, 1.0, 0.0, 1.0, 0.0, 1.0, 0.0, 1.0, 0.0, 1.0, 0.0, 1.0, 0.0, 1.0, 0.0, 1.0, 0.0, 1.0, 0.0, 1.0, 0.0, 1.0, 0.0, 1.0, 0.0, 0.0, 0.0, 0.0, 0.0, 0.0, 0.0, 0.0, 0.0, 0.0, 0.0, 0.0, 0.0, 0.0, 0.0, 0.0, 0.0, 0.0, 0.0, 0.0, 0.0, 0.0, 0.0, 0.0, 0.0, 0.0, 0.0, 0.0, 0.0, 0.0, 0.0, 0.0, 0.0, 0.0, 0.0, 0.0, 0.0, 0.0, 0.0, 0.0, 0.0, 0.0, 0.0, 0.0, 0.0, 0.0, 0.0, 0.0, 0.0, 0.0, 0.0, 0.0, 0.0, 0.0, 0.0, 0.0, 0.0, 0.0, 0.0, 0.0, 0.0, 0.0, 0.0, 0.0, 0.0, 0.0, 0.0, 0.0, 0.0, 0.0, 0.0, 0.0, 0.0, 0.0, 0.0, 0.0, 0.0, 0.0, 0.0, 0.0, 0.0, 1.0, 0.0, 1.0, 0.0, 1.0, 0.0, 1.0, 0.0, 0.0, 1.0, 0.0, 1.0, 0.0, 1.0, 0.0, 1.0, 0.0, 1.0, 0.0, 1.0, 0.0, 1.0, 0.0, 1.0, 0.0, 1.0, 0.0, 0.5, 0.0, 0.5, 0.0, 1.0, 0.0, 0.0, 0.0, 0.0, 0.0, 0.0, 0.0, 0.0, 1.0, 0.5, 1.0, 1.0, 1.0, 1.0, 1.0, 0.5, 0.0, 0.5, 0.0, 0.0, 0.0, 0.0, 0.0, 0.5, 0.0, 1.0, 0.0, 1.0, 0.0, 1.0, 0.0, 1.0, 1.0, 1.0, 1.0, 1.0, 1.0, 1.0, 1.0, 1.0, 0.0, 0.0, 0.0, 0.0, 0.0, 0.0, 0.0, 0.0, 1.0, 1.0, 0.0, 1.0, 0.0, 1.0, 1.0, 1.0, 1.0, 0.0, 1.0, 0.0, 1.0, 0.0, 1.0, 0.0, 0.0, 1.0, 0.0, 1.0, 0.0, 1.0, 0.0, 1.0, 0.0, 0.0, 0.0, 0.0, 0.0, 0.0, 0.0, 0.0, 0.0, 0.0, 0.0, 0.0, 0.0, 0.0, 0.0, 0.0, 0.0, 0.0, 1.0, 0.0, 1.0, 0.0, 0.0, 0.0, 0.0, 1.0, 0.0, 1.0, 0.0, 1.0, 0.0, 1.0, 0.0, 1.0, 0.0, 1.0, 0.0, 1.0, 0.0, 1.0, 1.0, 1.0, 1.0, 1.0, 1.0, 1.0, 1.0, 1.0, 0.0, 0.0, 0.0, 0.0, 0.0, 0.0, 0.0, 0.0, 0.0, 1.0, 0.0, 1.0, 0.0, 1.0, 0.0, 1.0, 0.0, 0.0, 0.0, 0.0, 0.0, 0.0, 0.0, 0.0, 0.0, 0.0, 0.0, 0.0, 0.0, 0.0, 0.0, 0.0, 0.0, 1.0, 0.0, 1.0, 0.0, 1.0, 0.0, 1.0, 0.0, 1.0, 0.0, 1.0, 0.0, 1.0, 0.0, 1.0, 0.0, 1.0, 0.0, 1.0, 0.0, 1.0, 0.0, 1.0, 0.0, 0.0, 0.0, 0.0, 0.0, 0.0, 0.0, 0.0, 0.0, 1.0, 0.0, 1.0, 0.0, 1.0, 0.0, 1.0, 0.0, 1.0, 0.0, 1.0, 0.0, 1.0, 0.0, 1.0, 0.0, 1.0, 0.0, 1.0, 0.0, 1.0, 0.0, 1.0, 0.0, 0.0, 0.0, 0.0, 0.0, 0.0, 0.0, 0.0, 0.0, 1.0, 0.0, 1.0, 0.0, 1.0, 0.0, 1.0, 0.0, 1.0, 0.0, 1.0, 0.0, 1.0, 0.0, 1.0, 0.0, 1.0, 0.0, 1.0, 0.0, 1.0, 0.0, 1.0, 0.0, 0.0, 0.0, 0.0, 0.0, 0.0, 0.0, 0.0, 0.0, 0.0, 0.0, 0.0, 0.0, 0.0, 0.0, 0.0, 0.0, 1.0, 0.0, 1.0, 0.0, 1.0, 0.0, 1.0, 0.0, 1.0, 0.0, 1.0, 0.0, 1.0, 0.0, 1.0, 1.0, 1.0, 1.0, 1.0, 1.0, 1.0, 1.0, 1.0, 0.0, 0.5, 0.0, 1.0, 0.0, 1.0, 0.0, 0.5, 0.0, 0.0, 0.0, 0.0, 0.0, 0.0, 0.0, 0.0, 0.0, 1.0, 0.0, 1.0, 0.0, 1.0, 0.0, 1.0, 1.0, 0.0, 1.0, 0.5, 1.0, 0.5, 1.0, 0.0, 1.0, 0.0, 1.0, 0.5, 1.0, 0.5, 1.0, 0.0, 0.0, 1.0, 0.0, 0.5, 0.0, 0.5, 0.0, 1.0, 1.0, 1.0, 1.0, 0.5, 1.0, 0.5, 1.0, 1.0, 1.0, 1.0, 1.0, 0.5, 1.0, 0.5, 1.0, 1.0, 1.0, 1.0, 1.0, 0.5, 1.0, 0.5, 1.0, 1.0, 0.0, 0.0, 0.0, 0.5, 0.0, 0.5, 0.0, 0.0, 0.0, 0.0, 0.0, 0.5, 0.0, 0.5, 0.0, 0.0, 0.0, 0.0, 0.0, 0.5, 0.0, 0.5, 0.0, 0.0, 0.0, 0.0, 0.0, 0.5, 0.0, 0.5, 0.0, 0.0, 0.0, 0.0, 0.0, 0.5, 0.0, 0.5, 0.0, 0.0, 0.0, 0.0, 0.0, 0.5, 0.0, 0.5, 0.0, 0.0, 0.0, 0.0, 0.0, 0.5, 0.0, 0.5, 0.0, 0.0, 0.0, 0.0, 0.0, 0.5, 0.0, 0.5, 0.0, 0.0, 0.0, 0.0, 0.0, 0.5, 0.0, 0.5, 0.0, 0.0, 0.0, 0.0, 0.0, 0.5, 0.0, 0.5, 0.0, 0.0, 0.0, 0.0, 0.0, 0.5, 0.0, 0.5, 0.0, 0.0, 0.0, 0.0, 0.0, 0.5, 0.0, 0.5, 0.0, 0.0, 0.0, 0.0, 0.0, 0.5, 0.0, 0.5, 0.0, 0.0, 0.0, 0.0, 0.0, 0.5, 0.0, 0.5, 0.0, 0.0, 0.0, 0.0, 0.0, 0.5, 0.0, 0.5, 0.0, 0.0, 0.0, 0.0, 0.0, 0.5, 0.0, 0.5, 0.0, 0.0, 0.0, 0.0, 1.0, 0.0, 1.0, 0.5, 0.0, 0.5, 1.0, 1.0, 1.0, 1.0, 1.0, 0.5, 1.0, 0.5, 1.0, 1.0, 1.0, 1.0, 1.0, 0.5, 1.0, 0.5, 1.0, 1.0, 1.0, 1.0, 1.0, 0.5, 1.0, 0.5, 0.0, 0.0, 0.0, 0.0, 0.0, 0.5, 0.0, 0.5, 0.0, 0.0, 0.0, 0.0, 0.0, 0.5, 0.0, 0.5, 0.0, 0.0, 0.0, 0.0, 0.0, 0.5, 0.0, 0.5, 0.0, 0.0, 0.0, 0.0, 0.0, 0.5, 0.0, 0.5, 0.0, 0.0, 0.0, 0.0, 0.0, 0.5, 0.0, 0.5, 0.0, 0.0, 0.0, 0.0, 0.0, 0.5, 0.0, 0.5, 0.0, 0.0, 0.0, 0.0, 0.0, 0.5, 0.0, 0.5, 0.0, 0.0, 0.0, 0.0, 0.0, 0.5, 0.0, 0.5, 0.0, 0.0, 0.0, 0.0, 0.0, 0.5, 0.0, 0.5, 0.0, 0.0, 0.0, 0.0, 0.0, 0.5, 0.0, 0.5, 0.0, 0.0, 0.0, 0.0, 0.0, 0.5, 0.0, 0.5, 0.0, 0.0, 0.0, 0.0, 0.0, 0.5, 0.0, 0.5, 0.0, 0.0, 0.0, 0.0, 0.0, 0.5, 0.0, 0.5, 0.0, 0.0, 0.0, 0.0, 0.0, 0.5, 0.0, 0.5, 0.0, 0.0, 0.0, 0.0, 0.0, 0.5, 0.0, 0.5, 0.0, 0.0, 0.0, 0.0, 0.0, 0.5, 0.0, 0.5, 0.0, 0.0, 0.0, 0.5, 1.0, 0.5, 1.0, 0.0, 0.0, 0.0, 0.0, 0.0, 0.0, 0.5, 0.0, 0.5, 0.0, 0.0, 0.0, 0.5, 0.0, 0.5, 0.0, 0.0, 0.0, 1.0, 0.0, 1.0, 0.0, 1.0, 0.0, 1.0, 0.0, 0.0, 0.0, 0.0, 0.0, 0.0, 0.0, 0.0, 0.0, 0.0, 0.0, 0.0, 0.0, 0.0, 0.0, 0.0, 0.0, 0.0, 0.0, 0.0, 0.0, 0.0, 0.0, 0.0, 0.0, 0.0, 0.0, 0.0, 0.0, 0.0, 0.0, 0.0, 0.0, 0.0, 0.0, 0.0, 0.0, 0.0, 0.0, 0.0, 0.0, 0.0, 0.0, 0.0, 0.0, 0.0, 0.0, 0.0, 0.0, 0.0, 0.0, 0.0, 0.0, 0.0, 0.0, 0.0, 0.0, 0.0, 0.0, 0.0, 0.0, 0.0, 0.0, 0.0, 0.0, 0.0, 0.0, 0.0, 0.0, 0.0, 0.0, 0.0, 0.0, 0.0, 0.0, 0.0, 0.0, 0.0, 0.0, 0.0, 0.0, 0.0, 0.0, 0.0, 0.0, 0.0, 0.0, 0.0, 0.0, 0.0, 0.0, 0.0, 0.0, 0.0, 0.0, 0.0, 0.0, 0.0, 0.0, 0.0, 0.0, 0.0, 0.0, 0.0, 0.0, 0.0, 0.0, 0.0, 0.0, 0.0, 0.0, 0.0, 0.0, 0.0, 0.0, 0.0, 0.0, 0.0, 0.0, 0.0, 0.0, 0.0, 0.0, 0.0, 0.0, 0.0, 0.0, 0.0, 0.0, 0.0, 0.0, 0.0, 0.0, 0.0, 0.0, 0.0, 0.0, 0.0, 0.0, 0.0, 0.0, 0.0, 0.0, 0.0, 0.0, 0.0, 0.0, 0.0, 0.0, 0.0, 0.0, 1.0, 0.0, 1.0, 0.0, 1.0, 0.0, 1.0, 0.0, 0.5, 0.0, 1.0, 0.0, 1.0, 0.0, 0.5, 0.0, 0.5, 0.0, 0.5, 0.0, 1.0, 0.0, 1.0, 1.0, 1.0, 1.0, 1.0, 1.0, 0.5, 1.0, 0.5, 1.0, 1.0, 1.0, 0.5, 1.0, 0.5, 1.0, 1.0, 1.0, 1.0, 1.0, 1.0, 1.0, 1.0, 1.0, 1.0, 1.0, 0.0, 1.0, 0.0, 1.0, 0.0, 1.0, 0.0, 1.0, 0.0, 1.0, 0.0, 1.0, 0.0, 1.0, 0.0, 1.0, 0.0, 1.0, 0.0, 1.0, 0.0, 1.0, 0.0, 1.0, 0.0, 1.0, 0.0, 1.0, 0.0, 1.0, 0.0, 1.0, 0.0, 1.0, 0.0, 1.0, 0.0, 1.0, 0.0, 1.0, 0.0, 1.0, 0.0, 1.0, 0.0, 1.0, 0.0, 1.0, 0.0, 1.0, 0.0, 1.0, 0.0, 1.0, 0.0, 1.0, 0.0, 1.0, 0.0, 1.0, 0.0, 1.0, 0.0, 1.0, 0.0, 1.0, 0.0, 1.0, 0.0, 1.0, 0.0, 1.0, 1.0, 1.0, 1.0, 1.0, 1.0, 1.0, 1.0, 1.0, 0.0, 1.0, 0.0, 1.0, 0.0, 1.0, 0.0, 1.0, 0.5, 1.0, 0.0, 1.0, 0.0, 1.0, 0.5, 1.0, 0.5, 1.0, 0.5, 1.0, 0.0, 1.0, 0.0, 0.0, 0.0, 0.0, 0.0, 0.0, 0.5, 0.0, 0.5, 0.0, 0.0, 0.0, 0.5, 0.0, 0.5, 0.0, 0.0, 0.0, 0.0, 0.0, 0.0, 0.0, 0.0, 0.0, 0.0, 0.0, 0.0, 0.0, 0.5, 0.0, 0.5, 0.0, 0.0, 0.0, 1.0, 0.0, 1.0, 0.0, 1.0, 0.0, 1.0, 0.0, 1.0, 0.0, 1.0, 0.0, 0.0, 0.0, 0.0, 0.0, 0.0, 0.0, 0.0, 0.0, 0.5, 0.0, 1.0, 0.0, 1.0, 0.0, 0.5, 0.0, 0.5, 0.0, 0.5, 0.0, 1.0, 0.0, 1.0, 0.0, 1.0, 0.0, 1.0, 0.0, 1.0, 0.0, 1.0, 0.0, 1.0, 0.0, 1.0, 0.0, 1.0, 0.0, 1.0, 0.0, 1.0, 0.0, 1.0, 0.0, 1.0, 0.0, 1.0, 0.0, 1.0, 0.0, 1.0, 0.0, 1.0, 0.0, 1.0, 0.0, 1.0, 0.0, 1.0, 0.0, 1.0, 0.0, 1.0, 0.0, 1.0, 0.0, 1.0, 0.0, 1.0, 0.0, 1.0, 0.0, 1.0, 0.0, 1.0, 0.0, 1.0, 0.0, 1.0, 0.0, 1.0, 0.0, 1.0, 0.0, 1.0, 0.0, 1.0, 0.0, 1.0, 0.0, 1.0, 0.0, 1.0, 0.0, 1.0, 0.0, 0.0, 0.0, 0.0, 0.0, 0.0, 0.0, 0.0, 0.0, 0.0, 0.0, 0.0, 0.0, 0.0, 0.0, 0.0, 0.0, 0.0, 0.0, 0.0, 0.0, 0.0, 0.0, 0.0, 0.0, 1.0, 0.0, 1.0, 0.0, 1.0, 0.0, 1.0, 0.0, 1.0, 0.0, 1.0, 0.0, 1.0, 0.0, 1.0, 0.0, 1.0, 0.0, 1.0, 0.0, 1.0, 0.0, 1.0, 0.0, 0.0, 0.0, 0.0, 0.0, 0.0, 0.0, 0.0, 0.0, 0.5, 0.0, 0.0, 0.0, 0.0, 0.0, 0.5, 0.0, 0.0, 0.0, 0.0, 0.0, 0.0, 0.0, 0.0, 0.0, 1.0, 0.0, 1.0, 0.0, 1.0, 0.0, 1.0, 0.0, 1.0, 0.0, 1.0, 0.0, 1.0, 0.0, 1.0, 0.0, 1.0, 0.0, 0.5, 0.0, 0.5, 0.0, 1.0, 0.0, 1.0, 0.0, 1.0, 0.0, 1.0, 0.0, 1.0, 0.0, 1.0, 0.0, 1.0, 0.0, 1.0, 0.0, 1.0, 0.0, 1.0, 0.0, 1.0, 0.0, 1.0, 0.0, 1.0, 0.0, 0.0, 0.0, 0.0, 0.0, 0.0, 0.0, 0.0, 0.0, 1.0, 0.0, 1.0, 0.0, 1.0, 0.0, 1.0, 0.0, 1.0, 0.0, 1.0, 0.0, 1.0, 0.0, 1.0, 0.0, 1.0, 0.0, 1.0, 0.0, 1.0, 0.0, 1.0, 0.0, 1.0, 0.0, 1.0, 0.0, 1.0, 0.0, 1.0, 0.0, 0.5, 0.0, 1.0, 0.0, 1.0, 0.0, 0.5, 0.0, 1.0, 0.0, 1.0, 0.0, 1.0, 0.0, 1.0, 0.0, 1.0, 0.0, 1.0, 0.0, 1.0, 0.0, 1.0, 0.0, 0.0, 0.0, 0.0, 0.0, 0.0, 0.0, 0.0, 0.0, 0.0, 0.0, 0.0, 0.0, 0.0, 0.0, 0.0, 0.0, 0.0, 0.0, 0.0, 0.0, 0.0, 0.0, 0.0, 0.0, 0.0, 0.0, 0.0, 0.0, 0.0, 0.0, 0.0, 0.0, 0.0, 0.0, 0.0, 0.0, 0.0, 0.0, 0.0, 0.0, 0.0, 0.0, 0.0, 0.0, 0.0, 0.0, 0.0, 0.0, 0.0, 0.0, 0.0, 0.0, 0.0, 0.0, 0.0, 0.0, 0.0, 0.0, 0.0, 0.0, 0.0, 0.0, 0.0, 0.0, 1.0, 0.0, 1.0, 0.0, 1.0, 0.0, 1.0, 0.0, 1.0, 0.0, 1.0, 0.0, 1.0, 0.0, 1.0, 0.0, 1.0, 0.0, 1.0, 0.0, 1.0, 0.0, 1.0, 0.0, 1.0, 0.0, 1.0, 0.0, 1.0, 0.0, 1.0, 0.0, 1.0, 0.0, 1.0, 0.0, 1.0, 0.0, 1.0, 0.0, 0.5, 0.0, 0.0, 0.0, 0.0, 0.0, 0.5, 0.0, 1.0, 0.0, 1.0, 0.0, 1.0, 0.0, 1.0, 0.0, 1.0, 0.0, 1.0, 0.0, 1.0, 0.0, 1.0, 0.0, 1.0, 0.0, 0.5, 0.0, 0.5, 0.0, 1.0, 0.0, 1.0, 0.0, 1.0, 0.0, 1.0, 0.0, 1.0, 0.0, 1.0, 0.0, 0.0, 0.0, 0.5, 0.0, 0.5, 0.0, 0.0, 0.0, 0.0, 0.0, 0.0, 0.0, 0.0, 0.0, 0.0, 0.0, 0.0, 0.0, 0.0, 0.0, 0.0, 0.0, 0.0, 0.0, 1.0, 0.0, 1.0, 0.0, 1.0, 0.0, 1.0, 0.0, 0.0, 0.0, 0.0, 0.0, 0.0, 0.0, 0.0, 0.0, 0.0, 0.0, 0.0, 0.0, 0.0, 0.0, 0.0, 0.0, 1.0, 0.0, 1.0, 0.0, 1.0, 0.0, 1.0, 0.0, 1.0, 0.0, 1.0, 0.0, 1.0, 0.0, 1.0, 0.0, 0.0, 0.0, 0.0, 0.0, 0.0, 0.0, 0.0, 0.0, 1.0, 0.0, 1.0, 0.0, 1.0, 0.0, 1.0, 0.0, 1.0, 0.0, 1.0, 0.0, 1.0, 0.0, 1.0, 0.0, 1.0, 0.0, 1.0, 0.0, 1.0, 0.0, 1.0, 0.0, 1.0, 0.0, 1.0, 0.0, 1.0, 0.0, 1.0, 0.0, 0.0, 0.0, 0.0, 0.0, 0.0, 0.0, 0.0, 0.0, 1.0, 0.0, 1.0, 0.0, 1.0, 0.0, 1.0, 0.0, 1.0, 0.0, 1.0, 0.0, 1.0, 0.0, 1.0, 0.0, 1.0, 0.0, 1.0, 0.0, 1.0, 0.0, 1.0, 0.0, 0.0, 0.0, 0.0, 0.0, 0.0, 0.0, 0.0, 0.0, 0.0, 0.0, 0.0, 0.0, 0.0, 0.0, 0.0, 0.0, 1.0, 0.0, 1.0, 0.0, 1.0, 0.0, 1.0, 0.0, 0.0, 0.0, 0.0, 0.0, 0.0, 0.0, 0.0, 0.0, 0.0, 0.0, 0.0, 0.0, 0.0, 0.0, 0.0, 0.0, 1.0, 0.0, 1.0, 0.0, 1.0, 0.0, 1.0, 1.0, 1.0, 1.0, 1.0, 1.0, 1.0, 1.0, 1.0, 1.0, 1.0, 1.0, 1.0, 1.0, 1.0, 1.0, 1.0, 1.0, 1.0, 1.0, 1.0, 1.0, 1.0, 1.0, 1.0, 1.0, 1.0, 1.0, 1.0, 1.0, 1.0, 1.0, 1.0, 1.0, 1.0, 1.0, 1.0, 1.0, 1.0, 1.0, 1.0, 1.0, 1.0, 1.0, 1.0, 1.0, 1.0, 1.0, 1.0, 1.0, 1.0, 1.0, 1.0, 1.0, 1.0, 1.0, 1.0, 1.0, 1.0, 1.0, 1.0, 1.0, 1.0, 1.0, 1.0, 1.0, 1.0, 1.0, 1.0, 1.0, 1.0, 1.0, 1.0, 1.0, 1.0, 1.0, 1.0, 1.0, 1.0, 1.0, 1.0, 1.0, 1.0, 1.0, 1.0, 1.0, 1.0, 1.0, 1.0, 1.0, 1.0, 1.0, 1.0, 1.0, 1.0, 1.0, 1.0, 1.0, 1.0, 1.0, 1.0, 1.0, 1.0, 1.0, 1.0, 1.0, 1.0, 1.0, 1.0, 1.0, 1.0, 1.0, 1.0, 1.0, 1.0, 1.0, 1.0, 1.0, 1.0, 1.0, 1.0, 1.0, 1.0, 1.0, 1.0, 1.0, 1.0, 1.0, 1.0, 1.0, 1.0, 1.0, 1.0, 1.0, 1.0, 1.0, 1.0, 1.0, 1.0, 1.0, 1.0, 1.0, 1.0, 1.0, 1.0, 1.0, 1.0, 1.0, 1.0, 1.0, 1.0, 1.0, 1.0, 1.0, 1.0, 1.0, 1.0, 1.0, 1.0, 1.0, 1.0, 1.0, 1.0, 1.0, 1.0, 1.0, 1.0, 1.0, 1.0, 1.0, 1.0, 1.0, 1.0, 1.0, 1.0, 1.0, 1.0, 1.0, 1.0, 1.0, 1.0, 1.0, 1.0, 1.0, 1.0, 1.0, 1.0, 1.0, 1.0, 1.0, 1.0, 1.0, 1.0, 1.0, 1.0, 1.0, 1.0, 1.0, 1.0, 1.0, 1.0, 1.0, 1.0, 1.0, 1.0, 1.0, 1.0, 1.0, 1.0, 1.0, 1.0, 1.0, 1.0, 1.0, 1.0, 1.0, 1.0, 1.0, 1.0, 1.0, 1.0, 1.0, 1.0, 1.0, 1.0, 1.0, 1.0, 1.0, 1.0, 1.0, 1.0, 1.0, 1.0, 1.0, 1.0, 1.0, 1.0, 1.0, 1.0, 1.0, 1.0, 1.0, 1.0, 1.0, 1.0, 1.0, 1.0, 1.0, 1.0, 1.0, 1.0, 1.0, 1.0, 1.0, 1.0, 1.0, 1.0, 1.0, 1.0, 1.0, 1.0, 1.0, 1.0, 1.0, 1.0, 1.0, 1.0, 1.0, 1.0, 1.0, 1.0, 1.0, 1.0, 1.0, 1.0, 1.0, 1.0, 1.0, 1.0, 1.0, 1.0, 1.0, 1.0, 1.0, 1.0, 1.0, 1.0, 1.0, 1.0, 1.0, 0.0, 1.0, 0.0, 1.0, 0.0, 1.0, 0.0, 0.0, 0.0, 0.0, 0.0, 0.0, 0.0, 0.0, 0.0, 0.0, 0.0, 0.0, 0.0, 0.0, 0.0, 0.0, 0.0, 0.0, 0.0, 0.0, 0.0, 0.0, 0.0, 0.0, 0.0, 0.0, 0.0, 0.0, 0.0, 0.0, 0.0, 0.0, 0.0, 0.0, 0.0, 0.0, 0.0, 0.0, 0.0, 0.0, 0.0, 0.0, 0.0, 0.0, 0.0, 0.0, 0.0, 0.0, 0.0, 0.0, 0.0, 0.0, 0.0, 0.0, 0.0, 0.0, 0.0, 0.0, 0.0, 0.0, 0.0, 0.0, 0.0, 0.0, 0.0, 1.0, 0.0, 1.0, 0.0, 1.0, 0.0, 1.0, 0.0, 1.0, 0.0, 1.0, 0.0, 1.0, 0.0, 1.0, 0.0, 1.0, 0.0, 1.0, 0.0, 1.0, 0.0, 1.0, 0.0, 1.0, 0.0, 1.0, 0.0, 1.0, 0.0, 1.0, 0.0, 1.0, 0.0, 1.0, 0.0, 1.0, 0.0, 1.0, 0.0, 1.0, 0.0, 1.0, 0.0, 1.0, 0.0, 1.0, 0.0, 1.0, 0.0, 1.0, 0.0, 1.0, 0.0, 1.0, 0.0, 1.0, 0.0, 1.0, 0.0, 1.0, 0.0, 1.0, 0.0, 1.0, 0.0, 1.0, 0.0, 1.0, 0.0, 1.0, 0.0, 1.0, 0.0, 1.0, 0.0, 1.0, 0.0, 1.0, 0.0, 1.0, 0.0, 1.0, 0.0, 1.0, 0.0, 1.0, 0.0, 1.0, 0.0, 1.0, 0.0, 1.0, 0.0, 0.0, 0.0, 0.0, 0.0, 0.0, 0.0, 0.0, 0.0, 0.0, 0.0])
me_plane.materials.append(mat_material_003)
me_plane.materials.append(mat_material_005)
me_plane.materials.append(mat_material_006)
me_plane.update()

# ---- objects
ob_light = bpy.data.objects.new('Light', light_light)
ob_camera = bpy.data.objects.new('Camera', cam_camera)
ob_empty = bpy.data.objects.new('Empty', None)
ob_plane = bpy.data.objects.new('Plane', me_plane)

# ---- transforms, parenting, visibility, modifiers, constraints
ob_light.location = (8.566, 0.4689, 5.927)
ob_light.rotation_euler = (0.6503, 0.05522, 1.866)
ob_light.lock_rotations_4d = False
ob_light.empty_display_type = 'ARROWS'
ob_light.color = (0.0, 0.0, 0.0, 0.0)
ob_light.lineart.crease_threshold = 0.0
ob_camera.location = (7.359, -6.926, 4.958)
ob_camera.rotation_euler = (1.109, 0.0, 0.8149)
ob_camera.lock_rotations_4d = False
ob_camera.empty_display_type = 'ARROWS'
ob_camera.color = (0.0, 0.0, 0.0, 0.0)
ob_camera.display_type = 'WIRE'
ob_camera.lineart.crease_threshold = 0.0
ob_empty.location = (0.0, 0.0, 0.0)
ob_empty.scale = (3.288, 3.288, 3.288)
ob_empty.empty_display_type = 'IMAGE'
ob_empty.empty_display_size = 5.0
ob_empty.empty_image_depth = 'BACK'
ob_empty.show_empty_image_perspective = False
ob_empty.empty_image_side = 'FRONT'
ob_plane.location = (-1.245, -1.814, 0.0)
ob_plane.scale = (3.95, 3.95, 3.95)
_m = ob_plane.modifiers.new('Mirror', 'MIRROR')
_m.use_axis = (False, False, True)
_m.use_clip = True

# ---- collection membership
col_collection.objects.link(ob_light)
col_collection.objects.link(ob_camera)
col_collection.objects.link(ob_empty)
col_collection.objects.link(ob_plane)

# ---- scene / render settings (as saved in the file)
scene.camera = ob_camera
scene.frame_start = 1; scene.frame_end = 250; scene.frame_set(1)
scene.render.engine = 'BLENDER_EEVEE_NEXT'
scene.cycles.sampling_pattern = 'TABULATED_SOBOL'
scene.cycles.use_light_tree = False
scene.view_settings.view_transform = 'Filmic'
bpy.context.view_layer.update()

